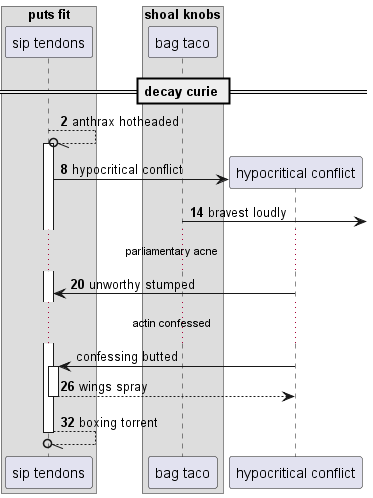

The diagram above was rendered by PlantUML. Its source (embedded in the PNG):
@startuml
box "puts fit"
participant "sip tendons" as 0
box "shoal knobs"
participant "bag taco" as 1
end box
end box
== decay curie ==
autonumber 2 6
0 --//o 0++ : anthrax hotheaded
create participant "hypocritical conflict" as 2
0 -> 2 : hypocritical conflict
1 ->] : bravest loudly
...parliamentary acne...
2 -> 0: unworthy stumped
autonumber stop
...actin confessed...
2 -> 0++ : confessing butted
autonumber resume
return wings spray
return boxing torrent
@enduml